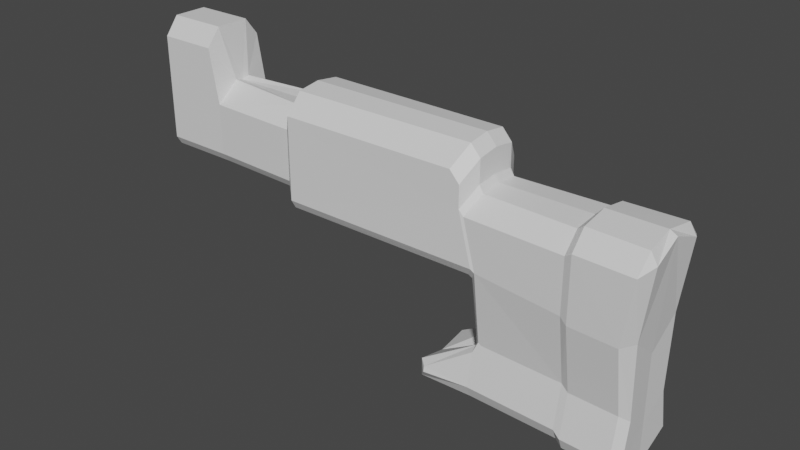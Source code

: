 # Source: fn_fal_stock.blend  (saved by Blender 3.3.6; exported with 4.5.12 LTS)
import bpy
from mathutils import Matrix  # noqa: F401  (used for matrix-valued properties, if any)

bpy.ops.wm.read_factory_settings(use_empty=True)
scene = bpy.context.scene
scene.name = 'Scene'

# ---- collections
col_collection = bpy.data.collections.new('Collection'); scene.collection.children.link(col_collection)

# ---- materials (node trees are filled in below, after node groups)
mat_material = bpy.data.materials.new('Material')
mat_material.alpha_threshold = 0.0
mat_material.use_transparent_shadow = False
mat_material.roughness = 0.5
mat_material.line_color = (0.0, 0.0, 0.0, 1.0)

# ---- material node trees
mat_material.use_nodes = True; mat_material.node_tree.nodes.clear()
_N = mat_material.node_tree.nodes; _L = mat_material.node_tree.links
n0 = _N.new('ShaderNodeOutputMaterial'); n0.name = 'Material Output'; n0.location = (300, 300)
n1 = _N.new('ShaderNodeBsdfPrincipled'); n1.name = 'Principled BSDF'; n1.location = (10, 300)
n1.distribution = 'GGX'
n1.subsurface_method = 'RANDOM_WALK_SKIN'
n1.inputs[3].default_value = 1.45
n1.inputs[27].default_value = (0.0, 0.0, 0.0, 1.0)
n1.inputs[28].default_value = 1.0
_L.new(n1.outputs[0], n0.inputs[0])
n0.is_active_output = True

# ---- world
world_world = bpy.data.worlds.new('World'); scene.world = world_world
world_world.use_nodes = True; world_world.node_tree.nodes.clear()
_N = world_world.node_tree.nodes; _L = world_world.node_tree.links
n0 = _N.new('ShaderNodeOutputWorld'); n0.name = 'World Output'; n0.location = (300, 300)
n1 = _N.new('ShaderNodeBackground'); n1.name = 'Background'; n1.location = (10, 300)
n1.inputs[0].default_value = (0.05088, 0.05088, 0.05088, 1.0)
_L.new(n1.outputs[0], n0.inputs[0])
n0.is_active_output = True
world_world.color = (0.05088, 0.05088, 0.05088)
world_world.use_sun_shadow = False
world_world.sun_shadow_jitter_overblur = 0.0

# ---- meshes
me_cube = bpy.data.meshes.new('Cube')
me_cube.from_pydata([(-0.3378, 0.0, 0.1157), (-0.197, 0.0, 0.1064), (-0.3378, -0.06327, 0.09132), (-0.3378, 0.0, -0.07514), (-0.216, 0.0, 0.2176), (-0.3378, 0.0, 0.2176), (-0.197, 0.0, -0.07514), (-0.006256, 0.0, 0.1064), (-0.006256, 0.0, -0.07514), (0.009007, 0.0, 0.1519), (0.009007, 0.0, -0.1225), (0.412, 0.0, -0.1225), (0.412, 0.0, 0.0809), (0.009007, -0.08232, 0.09133), (-0.217, -0.06327, 0.1815), (-0.216, -0.03498, 0.2176), (-0.197, -0.06327, 0.07192), (-0.197, -0.01636, 0.1109), (-0.3378, -0.06327, 0.1815), (-0.3378, -0.03496, 0.2176), (-0.006256, -0.03564, 0.1103), (-0.006256, -0.07036, 0.07197), (0.009007, -0.08232, 0.1059), (0.009007, -0.04809, 0.1453), (0.3955, -0.07824, 0.03901), (0.412, -0.0444, 0.07646), (0.3921, 0.0, 0.1519), (0.412, 0.0, 0.1297), (0.3955, -0.07852, 0.08355), (0.3756, -0.07885, 0.106), (0.412, -0.04439, 0.1232), (0.3921, -0.04457, 0.1456), (-0.197, -0.053, -0.04863), (-0.197, -0.06327, -0.03154), (-0.3378, -0.05301, -0.04863), (-0.3378, -0.06327, -0.03157), (-0.006256, -0.05986, -0.04822), (-0.006256, -0.07036, -0.03145), (0.009007, -0.07217, -0.08121), (0.009007, -0.08232, -0.06327), (0.412, -0.06839, -0.08147), (0.4231, -0.07898, -0.06348), (0.42, 0.0, -0.1253), (0.42, 0.0, 0.06698), (0.6044, -0.08458, -0.0808), (0.42, 0.0, -0.3666), (0.6044, 0.0, 0.06698), (0.6194, -0.08967, -0.09049), (0.6194, 0.0, 0.08293), (0.7273, 0.0, -0.1423), (0.42, 0.0, -0.2656), (0.6044, -0.06245, -0.2211), (0.6194, -0.06646, -0.2308), (0.3089, 0.0, -0.3475), (0.7273, 0.0, -0.2826), (0.6044, 0.0, -0.3666), (0.6194, 0.0, -0.3836), (0.3089, 0.0, -0.3111), (0.4044, -0.07666, 0.02738), (0.42, -0.04466, 0.06279), (0.6044, -0.08458, 0.02734), (0.6044, -0.05216, 0.06227), (0.42, -0.07343, -0.3063), (0.42, -0.06319, -0.3302), (0.6194, -0.08967, 0.03804), (0.6194, -0.05747, 0.07342), (0.731, -0.06213, -0.09242), (0.716, -0.09423, -0.09049), (0.7318, 0.0, 0.08293), (0.746, 0.0, 0.07507), (0.7338, -0.09434, 0.03808), (0.7487, -0.06218, 0.05055), (0.7354, -0.062, 0.07312), (0.42, -0.04399, -0.2314), (0.42, -0.06012, -0.2397), (0.4356, -0.05691, -0.2211), (0.3245, -0.07661, -0.314), (0.3089, -0.0613, -0.3348), (0.716, -0.07006, -0.2308), (0.7307, -0.05505, -0.2427), (0.6044, -0.06898, -0.3297), (0.6044, -0.07947, -0.3062), (0.6194, -0.07332, -0.34), (0.6194, -0.08348, -0.3159), (0.7309, -0.07159, -0.325), (0.716, -0.08708, -0.3159), (0.7154, -0.07673, -0.3398), (0.7273, 0.0, -0.3655), (0.7117, 0.0, -0.3836), (0.3242, -0.07382, -0.3035), (0.3089, -0.06129, -0.2984), (0.42, -0.06735, -0.08653), (0.4306, -0.07736, -0.06952), (0.4305, -0.05748, -0.2161), (0.42, -0.04683, -0.2264)], [], [(1, 4, 15, 17), (4, 5, 19, 15), (36, 8, 10, 38), (32, 6, 8, 36), (3, 6, 32, 34), (2, 18, 19, 5, 0), (24, 13, 39, 41), (1, 17, 20, 7), (21, 13, 22), (16, 33, 37, 21), (34, 35, 2, 0, 3), (13, 21, 37, 39), (30, 25, 12, 27), (22, 29, 31, 23), (7, 20, 23, 9), (38, 10, 11, 40), (15, 19, 18, 14), (14, 16, 17, 15), (21, 22, 23, 20), (20, 17, 16, 21), (28, 24, 25, 30), (22, 13, 24, 28, 29), (25, 24, 58, 59), (40, 11, 42, 91), (41, 40, 91, 92), (24, 41, 92, 58), (16, 14, 18, 2), (28, 30, 31, 29), (30, 27, 26, 31), (9, 23, 31, 26), (34, 32, 33, 35), (32, 36, 37, 33), (39, 37, 36, 38), (41, 39, 38, 40), (12, 25, 59, 43), (33, 16, 2, 35), (44, 92, 93, 75, 51), (91, 42, 50, 73, 94), (73, 50, 57, 90), (43, 59, 61, 46), (46, 61, 65, 48), (60, 44, 47, 64), (67, 47, 52, 78), (51, 75, 74, 62, 81), (58, 92, 44, 60), (73, 74, 75, 93, 94), (66, 49, 69, 71), (48, 65, 72, 68), (78, 52, 83, 85), (80, 55, 56, 82), (63, 45, 55, 80), (49, 66, 79, 54), (47, 44, 51, 52), (64, 47, 67, 70), (52, 51, 81, 83), (82, 56, 88, 86), (45, 63, 77, 53), (54, 79, 84, 87), (90, 57, 53, 77), (62, 74, 89, 76), (70, 71, 72), (84, 85, 86), (61, 59, 58, 60), (67, 78, 79, 66), (65, 61, 60, 64), (70, 67, 66, 71), (68, 72, 71, 69), (64, 70, 72, 65), (81, 62, 63, 80), (80, 82, 83, 81), (86, 88, 87, 84), (85, 83, 82, 86), (84, 79, 78, 85), (76, 89, 90, 77), (73, 90, 89, 74), (77, 63, 62, 76), (91, 94, 93, 92)])
_uv = me_cube.uv_layers.new(name='UVMap')
_uv.uv.foreach_set('vector', [0.5361, 0.625, 0.625, 0.625, 0.625, 0.7185, 0.5361, 0.7186, 0.625, 0.625, 0.875, 0.625, 0.875, 0.7184, 0.625, 0.7185, 0.375, 0.7313, 0.375, 0.625, 0.375, 0.625, 0.375, 0.7346, 0.375, 0.7297, 0.375, 0.625, 0.375, 0.625, 0.375, 0.7313, 0.125, 0.625, 0.375, 0.625, 0.375, 0.7297, 0.125, 0.7297, 0.5361, 0.0, 0.6134, 0.0, 0.625, 0.03157, 0.625, 0.125, 0.5361, 0.125, 0.4906, 0.75, 0.509, 0.75, 0.3848, 0.75, 0.3876, 0.75, 0.5361, 0.625, 0.5361, 0.7186, 0.5361, 0.7216, 0.5361, 0.625, 0.5205, 0.75, 0.509, 0.75, 0.5208, 0.75, 0.5129, 0.75, 0.3893, 0.75, 0.3894, 0.75, 0.513, 0.75, 0.375, 0.02027, 0.3892, 0.0, 0.5361, 0.0, 0.5361, 0.125, 0.375, 0.125, 0.509, 0.75, 0.513, 0.75, 0.3894, 0.75, 0.3848, 0.75, 0.4951, 0.6858, 0.4094, 0.6029, 0.0, 0.0, 0.3681, 0.4291, 0.5208, 0.75, 0.528, 0.75, 0.5361, 0.7255, 0.5361, 0.7264, 0.5361, 0.625, 0.5361, 0.7216, 0.5361, 0.7264, 0.5361, 0.625, 0.375, 0.7346, 0.375, 0.625, 0.375, 0.625, 0.375, 0.7339, 0.625, 0.75, 0.625, 1.0, 0.6134, 1.0, 0.6134, 0.7567, 0.6134, 0.7567, 0.5225, 0.7523, 0.5361, 0.7186, 0.625, 0.7185, 0.5205, 0.75, 0.5208, 0.75, 0.5361, 0.7264, 0.5361, 0.7216, 0.5361, 0.7216, 0.5361, 0.7186, 0.5129, 0.75, 0.513, 0.75, 0.5193, 0.75, 0.5012, 0.75, 0.4094, 0.6029, 0.4951, 0.6858, 0.5208, 0.75, 0.509, 0.75, 0.5012, 0.75, 0.5193, 0.75, 0.528, 0.75, 0.4094, 0.6029, 0.5012, 0.75, 0.5012, 0.75, 0.4094, 0.6029, 0.375, 0.7339, 0.375, 0.625, 0.375, 0.625, 0.375, 0.7339, 0.3876, 0.75, 0.375, 0.7339, 0.375, 0.7339, 0.3876, 0.75, 0.4906, 0.75, 0.3876, 0.75, 0.3876, 0.75, 0.4906, 0.75, 0.5225, 0.7523, 0.6134, 0.7567, 0.6134, 1.0, 0.5361, 1.0, 0.5193, 0.75, 0.4951, 0.6858, 0.5361, 0.7255, 0.528, 0.75, 0.4951, 0.6858, 0.3681, 0.4291, 0.5361, 0.625, 0.5361, 0.7255, 0.5361, 0.625, 0.5361, 0.7264, 0.5361, 0.7255, 0.5361, 0.625, 0.125, 0.7297, 0.375, 0.7297, 0.375, 0.75, 0.125, 0.75, 0.375, 0.7297, 0.375, 0.7313, 0.3894, 0.75, 0.3893, 0.75, 0.3848, 0.75, 0.3894, 0.75, 0.375, 0.7313, 0.375, 0.7346, 0.3876, 0.75, 0.3848, 0.75, 0.375, 0.7346, 0.375, 0.7339, 0.0, 0.0, 0.4094, 0.6029, 0.4094, 0.6029, 0.0, 0.0, 0.3893, 0.75, 0.5129, 0.75, 0.5361, 1.0, 0.3892, 1.0, 0.375, 0.75, 0.375, 0.75, 0.375, 0.75, 0.375, 0.75, 0.375, 0.75, 0.375, 0.7339, 0.375, 0.625, 0.375, 0.625, 0.375, 0.7211, 0.375, 0.7267, 0.375, 0.7211, 0.375, 0.625, 0.375, 0.625, 0.375, 0.7241, 0.0, 0.0, 0.4094, 0.6029, 0.4176, 0.6151, 0.0, 0.0, 0.0, 0.0, 0.4176, 0.6151, 0.4243, 0.6249, 0.0, 0.0, 0.4915, 0.75, 0.375, 0.75, 0.375, 0.75, 0.494, 0.75, 0.375, 0.75, 0.375, 0.75, 0.375, 0.75, 0.375, 0.75, 0.375, 0.75, 0.375, 0.75, 0.375, 0.75, 0.375, 0.75, 0.375, 0.75, 0.4916, 0.75, 0.3872, 0.75, 0.375, 0.75, 0.4915, 0.75, 0.375, 0.7211, 0.375, 0.7431, 0.375, 0.75, 0.375, 0.75, 0.375, 0.7267, 0.375, 0.7295, 0.375, 0.625, 0.0268, 0.04466, 0.4291, 0.6469, 0.0, 0.0, 0.4243, 0.6249, 0.4277, 0.6299, 0.0, 0.0, 0.375, 0.75, 0.375, 0.75, 0.375, 0.75, 0.375, 0.75, 0.375, 0.7286, 0.375, 0.625, 0.375, 0.625, 0.375, 0.7301, 0.375, 0.7273, 0.375, 0.625, 0.375, 0.625, 0.375, 0.7286, 0.375, 0.625, 0.375, 0.7295, 0.375, 0.7213, 0.375, 0.625, 0.375, 0.75, 0.375, 0.75, 0.375, 0.75, 0.375, 0.75, 0.494, 0.75, 0.375, 0.75, 0.375, 0.75, 0.494, 0.75, 0.375, 0.75, 0.375, 0.75, 0.375, 0.75, 0.375, 0.75, 0.375, 0.7301, 0.375, 0.625, 0.375, 0.625, 0.375, 0.7307, 0.375, 0.625, 0.375, 0.7273, 0.375, 0.7241, 0.375, 0.625, 0.375, 0.625, 0.375, 0.7213, 0.375, 0.7254, 0.375, 0.625, 0.375, 0.7241, 0.375, 0.625, 0.375, 0.625, 0.375, 0.7241, 0.375, 0.75, 0.375, 0.75, 0.375, 0.75, 0.375, 0.75, 0.494, 0.75, 0.4291, 0.6469, 0.4277, 0.6299, 0.375, 0.7254, 0.375, 0.75, 0.375, 0.7307, 0.4176, 0.6151, 0.4094, 0.6029, 0.4916, 0.75, 0.4915, 0.75, 0.375, 0.75, 0.375, 0.75, 0.375, 0.7213, 0.375, 0.7295, 0.4243, 0.6249, 0.4176, 0.6151, 0.4915, 0.75, 0.494, 0.75, 0.494, 0.75, 0.375, 0.75, 0.375, 0.7295, 0.4291, 0.6469, 0.0, 0.0, 0.4277, 0.6299, 0.4291, 0.6469, 0.0268, 0.04466, 0.494, 0.75, 0.494, 0.75, 0.4277, 0.6299, 0.4243, 0.6249, 0.375, 0.75, 0.375, 0.75, 0.375, 0.7273, 0.375, 0.7286, 0.375, 0.7286, 0.375, 0.7301, 0.375, 0.75, 0.375, 0.75, 0.375, 0.7307, 0.375, 0.625, 0.375, 0.625, 0.375, 0.7254, 0.375, 0.75, 0.375, 0.75, 0.375, 0.7301, 0.375, 0.7307, 0.375, 0.7254, 0.375, 0.7213, 0.375, 0.75, 0.375, 0.75, 0.375, 0.75, 0.375, 0.75, 0.375, 0.7241, 0.375, 0.7241, 0.375, 0.7211, 0.375, 0.7241, 0.375, 0.75, 0.375, 0.75, 0.375, 0.7241, 0.375, 0.7273, 0.375, 0.75, 0.375, 0.75, 0.375, 0.7339, 0.375, 0.7267, 0.375, 0.75, 0.375, 0.75])
me_cube.materials.append(mat_material)
me_cube.use_mirror_vertex_groups = False
me_cube.update()

# ---- objects
ob_cube = bpy.data.objects.new('Cube', me_cube)
ob_empty_002 = bpy.data.objects.new('Empty.002', None)

# ---- transforms, parenting, visibility, modifiers, constraints
ob_cube.location = (0.0, 0.0, 0.0)
ob_cube.lock_rotations_4d = False
ob_cube.empty_display_type = 'ARROWS'
ob_cube.lineart.crease_threshold = 0.0
_m = ob_cube.modifiers.new('Mirror', 'MIRROR')
_m.use_axis = (False, True, False)
_m.use_clip = True
ob_empty_002.location = (-1.46, -2.106e-10, -0.1914)
ob_empty_002.rotation_euler = (1.571, -0.0, -0.0)
ob_empty_002.empty_display_type = 'IMAGE'
ob_empty_002.empty_display_size = 5.0

# ---- collection membership
col_collection.objects.link(ob_cube)
col_collection.objects.link(ob_empty_002)

# ---- scene / render settings (as saved in the file)
scene.frame_start = 1; scene.frame_end = 250; scene.frame_set(1)
scene.render.engine = 'BLENDER_EEVEE_NEXT'
scene.cycles.sampling_pattern = 'TABULATED_SOBOL'
scene.cycles.use_light_tree = False
scene.view_settings.view_transform = 'Filmic'
bpy.context.view_layer.update()

# ---- added for rendering (the .blend has no active camera and no usable light): camera, sun
cam_auto = bpy.data.cameras.new('AutoCamera')
cam_auto.lens = 50.0
cam_auto.sensor_width = 36.0
cam_auto.clip_end = 1000.0
ob_auto_camera = bpy.data.objects.new('AutoCamera', cam_auto)
scene.collection.objects.link(ob_auto_camera)
ob_auto_camera.location = (1.36753, -1.39451, 0.846671)
ob_auto_camera.rotation_euler = (1.09748, -7.21219e-08, 0.694738)
scene.camera = ob_auto_camera
light_auto_sun = bpy.data.lights.new('AutoSun', 'SUN')
light_auto_sun.energy = 3.0
light_auto_sun.angle = 0.0523599
ob_auto_sun = bpy.data.objects.new('AutoSun', light_auto_sun)
scene.collection.objects.link(ob_auto_sun)
ob_auto_sun.rotation_euler = (0.872665, 0.174533, 0.523599)
bpy.context.view_layer.update()
